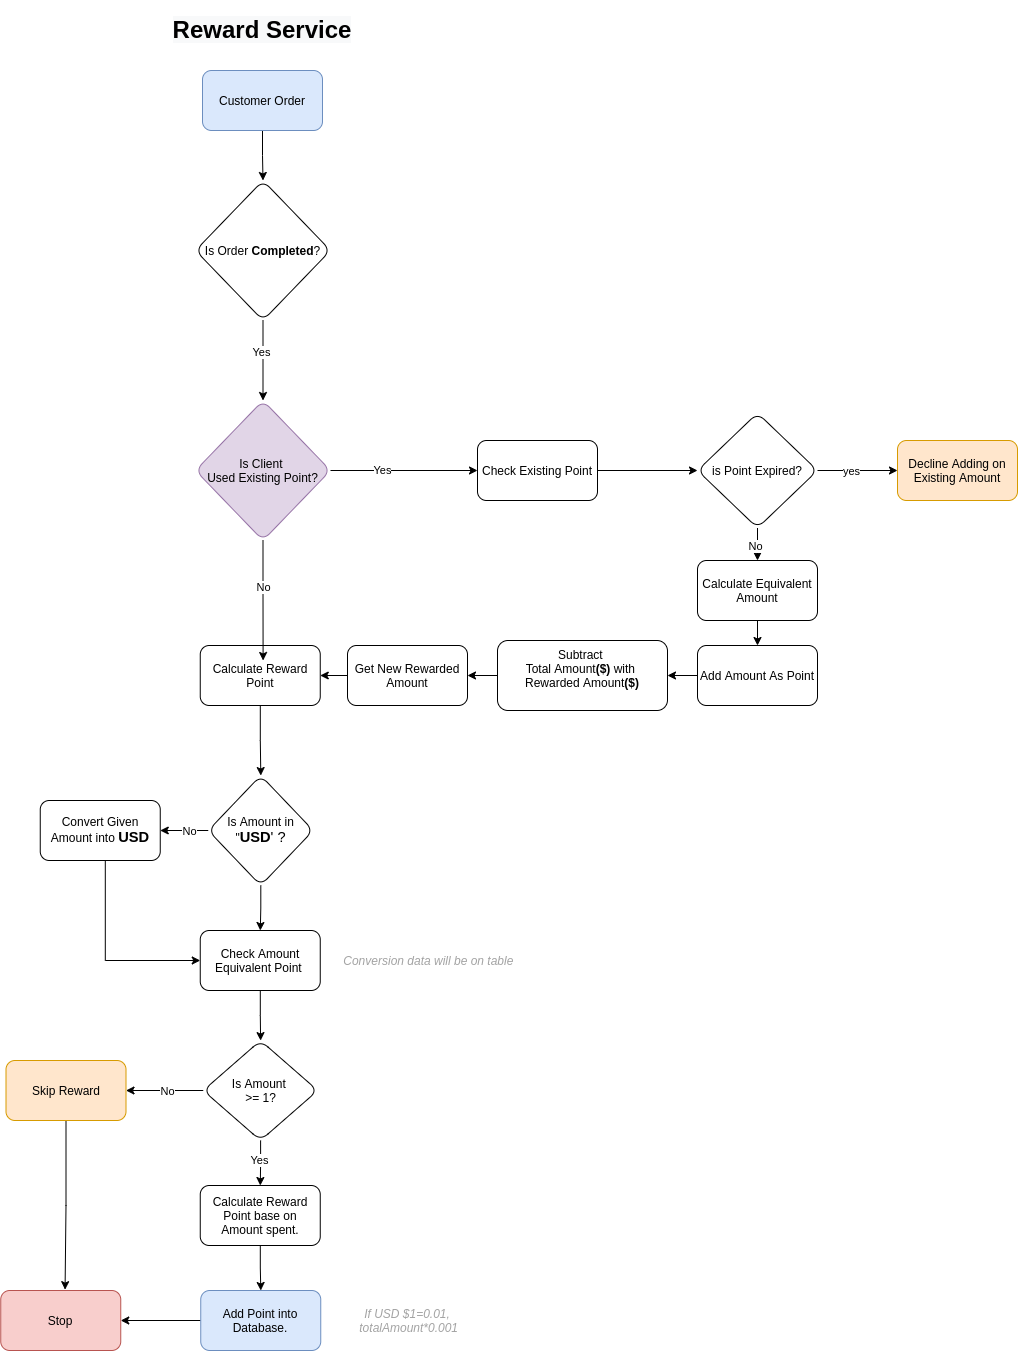

The diagram above was exported from draw.io. Its source (the exported page's mxGraphModel, read from the mxfile embedded in the PNG):
<mxGraphModel dx="1102" dy="626" grid="1" gridSize="10" guides="1" tooltips="1" connect="1" arrows="1" fold="1" page="1" pageScale="1" pageWidth="850" pageHeight="1100" math="0" shadow="0">
  <root>
    <mxCell id="0" />
    <mxCell id="1" parent="0" />
    <mxCell id="idm-9dRdrVAYBR_-pjEQ-3" value="&lt;h1&gt;&lt;span style=&quot;background-color: rgb(248 , 249 , 250)&quot;&gt;Reward Service&lt;/span&gt;&lt;/h1&gt;" style="text;html=1;strokeColor=none;fillColor=none;spacing=5;spacingTop=-20;whiteSpace=wrap;overflow=hidden;rounded=0;align=center;" vertex="1" parent="1">
      <mxGeometry x="250" y="10" width="350" height="50" as="geometry" />
    </mxCell>
    <mxCell id="idm-9dRdrVAYBR_-pjEQ-6" value="" style="edgeStyle=orthogonalEdgeStyle;rounded=0;orthogonalLoop=1;jettySize=auto;html=1;" edge="1" parent="1" source="idm-9dRdrVAYBR_-pjEQ-4" target="idm-9dRdrVAYBR_-pjEQ-5">
      <mxGeometry relative="1" as="geometry" />
    </mxCell>
    <mxCell id="idm-9dRdrVAYBR_-pjEQ-4" value="Customer Order" style="rounded=1;whiteSpace=wrap;html=1;fillColor=#dae8fc;strokeColor=#6c8ebf;" vertex="1" parent="1">
      <mxGeometry x="365" y="70" width="120" height="60" as="geometry" />
    </mxCell>
    <mxCell id="idm-9dRdrVAYBR_-pjEQ-67" value="" style="edgeStyle=orthogonalEdgeStyle;rounded=0;orthogonalLoop=1;jettySize=auto;html=1;" edge="1" parent="1" source="idm-9dRdrVAYBR_-pjEQ-5" target="idm-9dRdrVAYBR_-pjEQ-66">
      <mxGeometry relative="1" as="geometry" />
    </mxCell>
    <mxCell id="idm-9dRdrVAYBR_-pjEQ-68" value="Yes" style="edgeLabel;html=1;align=center;verticalAlign=middle;resizable=0;points=[];" vertex="1" connectable="0" parent="idm-9dRdrVAYBR_-pjEQ-67">
      <mxGeometry x="-0.2375" y="-2" relative="1" as="geometry">
        <mxPoint as="offset" />
      </mxGeometry>
    </mxCell>
    <mxCell id="idm-9dRdrVAYBR_-pjEQ-5" value="Is Order &lt;b&gt;Completed&lt;/b&gt;?" style="rhombus;whiteSpace=wrap;html=1;rounded=1;" vertex="1" parent="1">
      <mxGeometry x="358" y="180" width="135" height="140" as="geometry" />
    </mxCell>
    <mxCell id="idm-9dRdrVAYBR_-pjEQ-40" value="" style="edgeStyle=orthogonalEdgeStyle;rounded=0;orthogonalLoop=1;jettySize=auto;html=1;" edge="1" parent="1" source="idm-9dRdrVAYBR_-pjEQ-41" target="idm-9dRdrVAYBR_-pjEQ-45">
      <mxGeometry relative="1" as="geometry" />
    </mxCell>
    <mxCell id="idm-9dRdrVAYBR_-pjEQ-41" value="Calculate Reward Point" style="whiteSpace=wrap;html=1;rounded=1;" vertex="1" parent="1">
      <mxGeometry x="362.75" y="645" width="120" height="60" as="geometry" />
    </mxCell>
    <mxCell id="idm-9dRdrVAYBR_-pjEQ-42" value="" style="edgeStyle=orthogonalEdgeStyle;rounded=0;orthogonalLoop=1;jettySize=auto;html=1;" edge="1" parent="1" source="idm-9dRdrVAYBR_-pjEQ-45" target="idm-9dRdrVAYBR_-pjEQ-47">
      <mxGeometry relative="1" as="geometry" />
    </mxCell>
    <mxCell id="idm-9dRdrVAYBR_-pjEQ-43" value="No" style="edgeLabel;html=1;align=center;verticalAlign=middle;resizable=0;points=[];" vertex="1" connectable="0" parent="idm-9dRdrVAYBR_-pjEQ-42">
      <mxGeometry x="-0.2145" relative="1" as="geometry">
        <mxPoint as="offset" />
      </mxGeometry>
    </mxCell>
    <mxCell id="idm-9dRdrVAYBR_-pjEQ-44" value="" style="edgeStyle=orthogonalEdgeStyle;rounded=0;orthogonalLoop=1;jettySize=auto;html=1;" edge="1" parent="1" source="idm-9dRdrVAYBR_-pjEQ-45" target="idm-9dRdrVAYBR_-pjEQ-49">
      <mxGeometry relative="1" as="geometry" />
    </mxCell>
    <mxCell id="idm-9dRdrVAYBR_-pjEQ-45" value="Is Amount in &quot;&lt;span id=&quot;docs-internal-guid-516991c0-7fff-592a-14a8-1c42c18d7a88&quot;&gt;&lt;span style=&quot;font-size: 11pt ; font-family: &amp;#34;arial&amp;#34; ; background-color: transparent ; vertical-align: baseline&quot;&gt;&lt;b&gt;USD&lt;/b&gt;' ?&lt;/span&gt;&lt;/span&gt;" style="rhombus;whiteSpace=wrap;html=1;rounded=1;" vertex="1" parent="1">
      <mxGeometry x="370.75" y="775" width="105" height="110" as="geometry" />
    </mxCell>
    <mxCell id="idm-9dRdrVAYBR_-pjEQ-46" value="" style="edgeStyle=orthogonalEdgeStyle;rounded=0;orthogonalLoop=1;jettySize=auto;html=1;entryX=0;entryY=0.5;entryDx=0;entryDy=0;" edge="1" parent="1" source="idm-9dRdrVAYBR_-pjEQ-47" target="idm-9dRdrVAYBR_-pjEQ-49">
      <mxGeometry relative="1" as="geometry">
        <mxPoint x="357.75" y="960" as="targetPoint" />
        <Array as="points">
          <mxPoint x="267.75" y="960" />
        </Array>
      </mxGeometry>
    </mxCell>
    <mxCell id="idm-9dRdrVAYBR_-pjEQ-47" value="Convert Given Amount into&amp;nbsp;&lt;span id=&quot;docs-internal-guid-516991c0-7fff-592a-14a8-1c42c18d7a88&quot;&gt;&lt;span style=&quot;font-size: 11pt ; font-family: &amp;#34;arial&amp;#34; ; background-color: transparent ; vertical-align: baseline&quot;&gt;&lt;b&gt;USD&lt;/b&gt;&lt;/span&gt;&lt;/span&gt;" style="whiteSpace=wrap;html=1;rounded=1;" vertex="1" parent="1">
      <mxGeometry x="202.75" y="800" width="120" height="60" as="geometry" />
    </mxCell>
    <mxCell id="idm-9dRdrVAYBR_-pjEQ-48" value="" style="edgeStyle=orthogonalEdgeStyle;rounded=0;orthogonalLoop=1;jettySize=auto;html=1;" edge="1" parent="1" source="idm-9dRdrVAYBR_-pjEQ-49" target="idm-9dRdrVAYBR_-pjEQ-55">
      <mxGeometry relative="1" as="geometry" />
    </mxCell>
    <mxCell id="idm-9dRdrVAYBR_-pjEQ-49" value="Check Amount Equivalent Point&amp;nbsp;" style="whiteSpace=wrap;html=1;rounded=1;" vertex="1" parent="1">
      <mxGeometry x="362.75" y="930" width="120" height="60" as="geometry" />
    </mxCell>
    <mxCell id="idm-9dRdrVAYBR_-pjEQ-50" value="&lt;font color=&quot;#a3a3a3&quot;&gt;Conversion data will be on table&amp;nbsp;&lt;/font&gt;" style="text;html=1;strokeColor=none;fillColor=none;align=center;verticalAlign=middle;whiteSpace=wrap;rounded=0;fontStyle=2" vertex="1" parent="1">
      <mxGeometry x="497.75" y="950" width="190" height="20" as="geometry" />
    </mxCell>
    <mxCell id="idm-9dRdrVAYBR_-pjEQ-51" value="" style="edgeStyle=orthogonalEdgeStyle;rounded=0;orthogonalLoop=1;jettySize=auto;html=1;" edge="1" parent="1" source="idm-9dRdrVAYBR_-pjEQ-55" target="idm-9dRdrVAYBR_-pjEQ-57">
      <mxGeometry relative="1" as="geometry">
        <Array as="points">
          <mxPoint x="327.75" y="1090" />
          <mxPoint x="327.75" y="1090" />
        </Array>
      </mxGeometry>
    </mxCell>
    <mxCell id="idm-9dRdrVAYBR_-pjEQ-52" value="No" style="edgeLabel;html=1;align=center;verticalAlign=middle;resizable=0;points=[];" vertex="1" connectable="0" parent="idm-9dRdrVAYBR_-pjEQ-51">
      <mxGeometry x="-0.0716" relative="1" as="geometry">
        <mxPoint as="offset" />
      </mxGeometry>
    </mxCell>
    <mxCell id="idm-9dRdrVAYBR_-pjEQ-53" value="" style="edgeStyle=orthogonalEdgeStyle;rounded=0;orthogonalLoop=1;jettySize=auto;html=1;" edge="1" parent="1" source="idm-9dRdrVAYBR_-pjEQ-55" target="idm-9dRdrVAYBR_-pjEQ-59">
      <mxGeometry relative="1" as="geometry" />
    </mxCell>
    <mxCell id="idm-9dRdrVAYBR_-pjEQ-54" value="Yes" style="edgeLabel;html=1;align=center;verticalAlign=middle;resizable=0;points=[];" vertex="1" connectable="0" parent="idm-9dRdrVAYBR_-pjEQ-53">
      <mxGeometry x="-0.1249" y="-2" relative="1" as="geometry">
        <mxPoint as="offset" />
      </mxGeometry>
    </mxCell>
    <mxCell id="idm-9dRdrVAYBR_-pjEQ-55" value="Is Amount &lt;br&gt;&amp;gt;= 1?" style="rhombus;whiteSpace=wrap;html=1;rounded=1;" vertex="1" parent="1">
      <mxGeometry x="365.75" y="1040" width="114.5" height="100" as="geometry" />
    </mxCell>
    <mxCell id="idm-9dRdrVAYBR_-pjEQ-56" value="" style="edgeStyle=orthogonalEdgeStyle;rounded=0;orthogonalLoop=1;jettySize=auto;html=1;entryX=0.536;entryY=-0.014;entryDx=0;entryDy=0;entryPerimeter=0;" edge="1" parent="1" source="idm-9dRdrVAYBR_-pjEQ-57" target="idm-9dRdrVAYBR_-pjEQ-63">
      <mxGeometry relative="1" as="geometry">
        <mxPoint x="227.75" y="1287" as="targetPoint" />
      </mxGeometry>
    </mxCell>
    <mxCell id="idm-9dRdrVAYBR_-pjEQ-57" value="Skip Reward" style="whiteSpace=wrap;html=1;rounded=1;fillColor=#ffe6cc;strokeColor=#d79b00;" vertex="1" parent="1">
      <mxGeometry x="168.5" y="1060" width="120" height="60" as="geometry" />
    </mxCell>
    <mxCell id="idm-9dRdrVAYBR_-pjEQ-58" value="" style="edgeStyle=orthogonalEdgeStyle;rounded=0;orthogonalLoop=1;jettySize=auto;html=1;" edge="1" parent="1" source="idm-9dRdrVAYBR_-pjEQ-59" target="idm-9dRdrVAYBR_-pjEQ-62">
      <mxGeometry relative="1" as="geometry" />
    </mxCell>
    <mxCell id="idm-9dRdrVAYBR_-pjEQ-59" value="Calculate Reward Point base on Amount spent." style="whiteSpace=wrap;html=1;rounded=1;" vertex="1" parent="1">
      <mxGeometry x="362.75" y="1185" width="120" height="60" as="geometry" />
    </mxCell>
    <mxCell id="idm-9dRdrVAYBR_-pjEQ-60" value="&lt;font color=&quot;#a3a3a3&quot;&gt;If USD $1=0.01,&lt;br&gt;&amp;nbsp;totalAmount*0.001&lt;/font&gt;" style="text;html=1;strokeColor=none;fillColor=none;align=center;verticalAlign=middle;whiteSpace=wrap;rounded=0;fontStyle=2" vertex="1" parent="1">
      <mxGeometry x="471" y="1295" width="198" height="50" as="geometry" />
    </mxCell>
    <mxCell id="idm-9dRdrVAYBR_-pjEQ-61" value="" style="edgeStyle=orthogonalEdgeStyle;rounded=0;orthogonalLoop=1;jettySize=auto;html=1;" edge="1" parent="1" source="idm-9dRdrVAYBR_-pjEQ-62" target="idm-9dRdrVAYBR_-pjEQ-63">
      <mxGeometry relative="1" as="geometry" />
    </mxCell>
    <mxCell id="idm-9dRdrVAYBR_-pjEQ-62" value="Add Point into Database." style="whiteSpace=wrap;html=1;rounded=1;fillColor=#dae8fc;strokeColor=#6c8ebf;" vertex="1" parent="1">
      <mxGeometry x="363.25" y="1290" width="120" height="60" as="geometry" />
    </mxCell>
    <mxCell id="idm-9dRdrVAYBR_-pjEQ-63" value="Stop" style="whiteSpace=wrap;html=1;rounded=1;fillColor=#f8cecc;strokeColor=#b85450;" vertex="1" parent="1">
      <mxGeometry x="163.25" y="1290" width="120" height="60" as="geometry" />
    </mxCell>
    <mxCell id="idm-9dRdrVAYBR_-pjEQ-70" value="" style="edgeStyle=orthogonalEdgeStyle;rounded=0;orthogonalLoop=1;jettySize=auto;html=1;" edge="1" parent="1" source="idm-9dRdrVAYBR_-pjEQ-66">
      <mxGeometry relative="1" as="geometry">
        <mxPoint x="425.5999999999999" y="660" as="targetPoint" />
        <Array as="points">
          <mxPoint x="426" y="590" />
          <mxPoint x="426" y="590" />
        </Array>
      </mxGeometry>
    </mxCell>
    <mxCell id="idm-9dRdrVAYBR_-pjEQ-71" value="No" style="edgeLabel;html=1;align=center;verticalAlign=middle;resizable=0;points=[];" vertex="1" connectable="0" parent="idm-9dRdrVAYBR_-pjEQ-70">
      <mxGeometry x="-0.2365" relative="1" as="geometry">
        <mxPoint as="offset" />
      </mxGeometry>
    </mxCell>
    <mxCell id="idm-9dRdrVAYBR_-pjEQ-73" value="" style="edgeStyle=orthogonalEdgeStyle;rounded=0;orthogonalLoop=1;jettySize=auto;html=1;" edge="1" parent="1" source="idm-9dRdrVAYBR_-pjEQ-66" target="idm-9dRdrVAYBR_-pjEQ-72">
      <mxGeometry relative="1" as="geometry" />
    </mxCell>
    <mxCell id="idm-9dRdrVAYBR_-pjEQ-74" value="Yes" style="edgeLabel;html=1;align=center;verticalAlign=middle;resizable=0;points=[];" vertex="1" connectable="0" parent="idm-9dRdrVAYBR_-pjEQ-73">
      <mxGeometry x="-0.304" y="1" relative="1" as="geometry">
        <mxPoint as="offset" />
      </mxGeometry>
    </mxCell>
    <mxCell id="idm-9dRdrVAYBR_-pjEQ-66" value="Is Client &lt;br&gt;Used Existing Point?" style="rhombus;whiteSpace=wrap;html=1;rounded=1;fillColor=#e1d5e7;strokeColor=#9673a6;" vertex="1" parent="1">
      <mxGeometry x="358" y="400" width="135" height="140" as="geometry" />
    </mxCell>
    <mxCell id="idm-9dRdrVAYBR_-pjEQ-76" value="" style="edgeStyle=orthogonalEdgeStyle;rounded=0;orthogonalLoop=1;jettySize=auto;html=1;" edge="1" parent="1" source="idm-9dRdrVAYBR_-pjEQ-72" target="idm-9dRdrVAYBR_-pjEQ-75">
      <mxGeometry relative="1" as="geometry" />
    </mxCell>
    <mxCell id="idm-9dRdrVAYBR_-pjEQ-72" value="Check Existing Point" style="whiteSpace=wrap;html=1;rounded=1;" vertex="1" parent="1">
      <mxGeometry x="640" y="440" width="120" height="60" as="geometry" />
    </mxCell>
    <mxCell id="idm-9dRdrVAYBR_-pjEQ-78" value="" style="edgeStyle=orthogonalEdgeStyle;rounded=0;orthogonalLoop=1;jettySize=auto;html=1;" edge="1" parent="1" source="idm-9dRdrVAYBR_-pjEQ-75" target="idm-9dRdrVAYBR_-pjEQ-77">
      <mxGeometry relative="1" as="geometry" />
    </mxCell>
    <mxCell id="idm-9dRdrVAYBR_-pjEQ-79" value="yes" style="edgeLabel;html=1;align=center;verticalAlign=middle;resizable=0;points=[];" vertex="1" connectable="0" parent="idm-9dRdrVAYBR_-pjEQ-78">
      <mxGeometry x="-0.175" relative="1" as="geometry">
        <mxPoint as="offset" />
      </mxGeometry>
    </mxCell>
    <mxCell id="idm-9dRdrVAYBR_-pjEQ-81" value="" style="edgeStyle=orthogonalEdgeStyle;rounded=0;orthogonalLoop=1;jettySize=auto;html=1;" edge="1" parent="1" source="idm-9dRdrVAYBR_-pjEQ-75" target="idm-9dRdrVAYBR_-pjEQ-80">
      <mxGeometry relative="1" as="geometry" />
    </mxCell>
    <mxCell id="idm-9dRdrVAYBR_-pjEQ-82" value="No" style="edgeLabel;html=1;align=center;verticalAlign=middle;resizable=0;points=[];" vertex="1" connectable="0" parent="idm-9dRdrVAYBR_-pjEQ-81">
      <mxGeometry x="-0.2465" y="-3" relative="1" as="geometry">
        <mxPoint as="offset" />
      </mxGeometry>
    </mxCell>
    <mxCell id="idm-9dRdrVAYBR_-pjEQ-75" value="is Point Expired?" style="rhombus;whiteSpace=wrap;html=1;rounded=1;" vertex="1" parent="1">
      <mxGeometry x="860" y="412.5" width="120" height="115" as="geometry" />
    </mxCell>
    <mxCell id="idm-9dRdrVAYBR_-pjEQ-77" value="Decline Adding on Existing Amount" style="whiteSpace=wrap;html=1;rounded=1;fillColor=#ffe6cc;strokeColor=#d79b00;" vertex="1" parent="1">
      <mxGeometry x="1060" y="440" width="120" height="60" as="geometry" />
    </mxCell>
    <mxCell id="idm-9dRdrVAYBR_-pjEQ-84" value="" style="edgeStyle=orthogonalEdgeStyle;rounded=0;orthogonalLoop=1;jettySize=auto;html=1;" edge="1" parent="1" source="idm-9dRdrVAYBR_-pjEQ-80" target="idm-9dRdrVAYBR_-pjEQ-83">
      <mxGeometry relative="1" as="geometry" />
    </mxCell>
    <mxCell id="idm-9dRdrVAYBR_-pjEQ-80" value="Calculate Equivalent Amount" style="whiteSpace=wrap;html=1;rounded=1;" vertex="1" parent="1">
      <mxGeometry x="860" y="560" width="120" height="60" as="geometry" />
    </mxCell>
    <mxCell id="idm-9dRdrVAYBR_-pjEQ-86" value="" style="edgeStyle=orthogonalEdgeStyle;rounded=0;orthogonalLoop=1;jettySize=auto;html=1;" edge="1" parent="1" source="idm-9dRdrVAYBR_-pjEQ-83" target="idm-9dRdrVAYBR_-pjEQ-85">
      <mxGeometry relative="1" as="geometry" />
    </mxCell>
    <mxCell id="idm-9dRdrVAYBR_-pjEQ-83" value="Add Amount As Point" style="whiteSpace=wrap;html=1;rounded=1;" vertex="1" parent="1">
      <mxGeometry x="860" y="645" width="120" height="60" as="geometry" />
    </mxCell>
    <mxCell id="idm-9dRdrVAYBR_-pjEQ-88" value="" style="edgeStyle=orthogonalEdgeStyle;rounded=0;orthogonalLoop=1;jettySize=auto;html=1;" edge="1" parent="1" source="idm-9dRdrVAYBR_-pjEQ-85" target="idm-9dRdrVAYBR_-pjEQ-87">
      <mxGeometry relative="1" as="geometry" />
    </mxCell>
    <mxCell id="idm-9dRdrVAYBR_-pjEQ-85" value="Subtract&amp;nbsp;&lt;br&gt;Total Amount&lt;b&gt;($)&lt;/b&gt;&amp;nbsp;with&amp;nbsp;&lt;br&gt;Rewarded Amount&lt;b&gt;($)&lt;/b&gt;&lt;br&gt;&amp;nbsp;" style="whiteSpace=wrap;html=1;rounded=1;" vertex="1" parent="1">
      <mxGeometry x="660" y="640" width="170" height="70" as="geometry" />
    </mxCell>
    <mxCell id="idm-9dRdrVAYBR_-pjEQ-89" value="" style="edgeStyle=orthogonalEdgeStyle;rounded=0;orthogonalLoop=1;jettySize=auto;html=1;" edge="1" parent="1" source="idm-9dRdrVAYBR_-pjEQ-87" target="idm-9dRdrVAYBR_-pjEQ-41">
      <mxGeometry relative="1" as="geometry" />
    </mxCell>
    <mxCell id="idm-9dRdrVAYBR_-pjEQ-87" value="Get New Rewarded Amount" style="whiteSpace=wrap;html=1;rounded=1;" vertex="1" parent="1">
      <mxGeometry x="510" y="645" width="120" height="60" as="geometry" />
    </mxCell>
  </root>
</mxGraphModel>